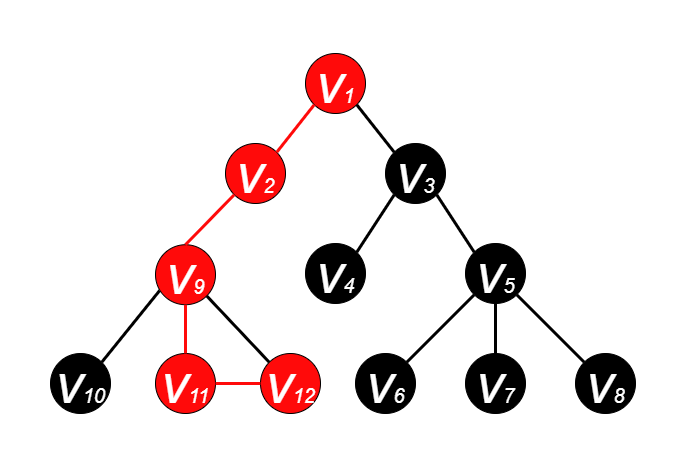

The diagram above was exported from draw.io. Its source (the exported page's mxGraphModel, read from the mxfile embedded in the PNG):
<mxGraphModel dx="1185" dy="588" grid="1" gridSize="10" guides="1" tooltips="1" connect="1" arrows="1" fold="1" page="1" pageScale="1" pageWidth="600" pageHeight="500" math="0" shadow="0">
  <root>
    <mxCell id="0" />
    <mxCell id="1" parent="0" />
    <mxCell id="EadP04PwVeOW2zSCT6ii-2" value="&lt;i&gt;&lt;font color=&quot;#ffffff&quot; style=&quot;&quot;&gt;&lt;font style=&quot;font-size: 55px;&quot;&gt;v&lt;/font&gt;&lt;font style=&quot;font-size: 20px;&quot;&gt;1&lt;/font&gt;&lt;/font&gt;&lt;/i&gt;" style="ellipse;whiteSpace=wrap;html=1;aspect=fixed;fillColor=#FF0A0A;strokeColor=#000000;" parent="1" vertex="1">
      <mxGeometry x="265" y="70" width="60" height="60" as="geometry" />
    </mxCell>
    <mxCell id="EadP04PwVeOW2zSCT6ii-3" value="&lt;i&gt;&lt;font style=&quot;&quot; color=&quot;#ffffff&quot;&gt;&lt;font style=&quot;font-size: 55px;&quot;&gt;v&lt;/font&gt;&lt;font style=&quot;font-size: 20px;&quot;&gt;2&lt;/font&gt;&lt;/font&gt;&lt;/i&gt;" style="ellipse;whiteSpace=wrap;html=1;aspect=fixed;fillColor=#FF0A0A;strokeColor=#000000;" parent="1" vertex="1">
      <mxGeometry x="185" y="160" width="60" height="60" as="geometry" />
    </mxCell>
    <mxCell id="EadP04PwVeOW2zSCT6ii-4" value="&lt;i&gt;&lt;font style=&quot;&quot; color=&quot;#ffffff&quot;&gt;&lt;font style=&quot;font-size: 55px;&quot;&gt;v&lt;/font&gt;&lt;font style=&quot;font-size: 20px;&quot;&gt;3&lt;/font&gt;&lt;/font&gt;&lt;/i&gt;" style="ellipse;whiteSpace=wrap;html=1;aspect=fixed;fillColor=#000000;" parent="1" vertex="1">
      <mxGeometry x="345" y="160" width="60" height="60" as="geometry" />
    </mxCell>
    <mxCell id="EadP04PwVeOW2zSCT6ii-5" value="&lt;i&gt;&lt;font style=&quot;&quot; color=&quot;#ffffff&quot;&gt;&lt;font style=&quot;font-size: 55px;&quot;&gt;v&lt;/font&gt;&lt;font style=&quot;font-size: 20px;&quot;&gt;4&lt;/font&gt;&lt;/font&gt;&lt;/i&gt;" style="ellipse;whiteSpace=wrap;html=1;aspect=fixed;fillColor=#000000;" parent="1" vertex="1">
      <mxGeometry x="265" y="260" width="60" height="60" as="geometry" />
    </mxCell>
    <mxCell id="EadP04PwVeOW2zSCT6ii-6" value="&lt;i&gt;&lt;font style=&quot;&quot; color=&quot;#ffffff&quot;&gt;&lt;font style=&quot;font-size: 55px;&quot;&gt;v&lt;/font&gt;&lt;font style=&quot;font-size: 20px;&quot;&gt;5&lt;/font&gt;&lt;/font&gt;&lt;/i&gt;" style="ellipse;whiteSpace=wrap;html=1;aspect=fixed;fillColor=#000000;" parent="1" vertex="1">
      <mxGeometry x="425" y="260" width="60" height="60" as="geometry" />
    </mxCell>
    <mxCell id="EadP04PwVeOW2zSCT6ii-7" value="&lt;i&gt;&lt;font style=&quot;&quot; color=&quot;#ffffff&quot;&gt;&lt;font style=&quot;font-size: 55px;&quot;&gt;v&lt;/font&gt;&lt;font style=&quot;font-size: 20px;&quot;&gt;7&lt;/font&gt;&lt;/font&gt;&lt;/i&gt;" style="ellipse;whiteSpace=wrap;html=1;aspect=fixed;fillColor=#000000;" parent="1" vertex="1">
      <mxGeometry x="425" y="370" width="60" height="60" as="geometry" />
    </mxCell>
    <mxCell id="EadP04PwVeOW2zSCT6ii-8" value="&lt;i&gt;&lt;font style=&quot;&quot; color=&quot;#ffffff&quot;&gt;&lt;font style=&quot;font-size: 55px;&quot;&gt;v&lt;/font&gt;&lt;font style=&quot;font-size: 20px;&quot;&gt;6&lt;/font&gt;&lt;/font&gt;&lt;/i&gt;" style="ellipse;whiteSpace=wrap;html=1;aspect=fixed;fillColor=#000000;" parent="1" vertex="1">
      <mxGeometry x="315" y="370" width="60" height="60" as="geometry" />
    </mxCell>
    <mxCell id="EadP04PwVeOW2zSCT6ii-9" value="&lt;i&gt;&lt;font style=&quot;&quot; color=&quot;#ffffff&quot;&gt;&lt;font style=&quot;font-size: 55px;&quot;&gt;v&lt;/font&gt;&lt;font style=&quot;font-size: 20px;&quot;&gt;8&lt;/font&gt;&lt;/font&gt;&lt;/i&gt;" style="ellipse;whiteSpace=wrap;html=1;aspect=fixed;fillColor=#000000;" parent="1" vertex="1">
      <mxGeometry x="535" y="370" width="60" height="60" as="geometry" />
    </mxCell>
    <mxCell id="EadP04PwVeOW2zSCT6ii-10" value="" style="endArrow=none;html=1;rounded=0;fontSize=20;fontColor=#FFFFFF;entryX=1;entryY=1;entryDx=0;entryDy=0;exitX=0;exitY=0;exitDx=0;exitDy=0;strokeWidth=3;" parent="1" source="EadP04PwVeOW2zSCT6ii-4" target="EadP04PwVeOW2zSCT6ii-2" edge="1">
      <mxGeometry width="50" height="50" relative="1" as="geometry">
        <mxPoint x="385" y="270" as="sourcePoint" />
        <mxPoint x="435" y="220" as="targetPoint" />
      </mxGeometry>
    </mxCell>
    <mxCell id="EadP04PwVeOW2zSCT6ii-11" value="" style="endArrow=none;html=1;rounded=0;fontSize=20;fontColor=#FFFFFF;exitX=1;exitY=0;exitDx=0;exitDy=0;entryX=0;entryY=1;entryDx=0;entryDy=0;strokeWidth=3;strokeColor=#FF0A0A;" parent="1" source="EadP04PwVeOW2zSCT6ii-3" target="EadP04PwVeOW2zSCT6ii-2" edge="1">
      <mxGeometry width="50" height="50" relative="1" as="geometry">
        <mxPoint x="385" y="270" as="sourcePoint" />
        <mxPoint x="435" y="220" as="targetPoint" />
      </mxGeometry>
    </mxCell>
    <mxCell id="EadP04PwVeOW2zSCT6ii-12" value="" style="endArrow=none;html=1;rounded=0;fontSize=20;fontColor=#FFFFFF;entryX=0;entryY=1;entryDx=0;entryDy=0;exitX=1;exitY=0;exitDx=0;exitDy=0;strokeWidth=3;" parent="1" source="EadP04PwVeOW2zSCT6ii-5" target="EadP04PwVeOW2zSCT6ii-4" edge="1">
      <mxGeometry width="50" height="50" relative="1" as="geometry">
        <mxPoint x="385" y="270" as="sourcePoint" />
        <mxPoint x="435" y="220" as="targetPoint" />
      </mxGeometry>
    </mxCell>
    <mxCell id="EadP04PwVeOW2zSCT6ii-14" value="" style="endArrow=none;html=1;rounded=0;fontSize=20;fontColor=#FFFFFF;entryX=1;entryY=1;entryDx=0;entryDy=0;exitX=0;exitY=0;exitDx=0;exitDy=0;strokeWidth=3;" parent="1" source="EadP04PwVeOW2zSCT6ii-6" target="EadP04PwVeOW2zSCT6ii-4" edge="1">
      <mxGeometry width="50" height="50" relative="1" as="geometry">
        <mxPoint x="385" y="270" as="sourcePoint" />
        <mxPoint x="435" y="220" as="targetPoint" />
      </mxGeometry>
    </mxCell>
    <mxCell id="EadP04PwVeOW2zSCT6ii-15" value="" style="endArrow=none;html=1;rounded=0;fontSize=20;fontColor=#FFFFFF;entryX=0;entryY=1;entryDx=0;entryDy=0;exitX=1;exitY=0;exitDx=0;exitDy=0;strokeWidth=3;" parent="1" source="EadP04PwVeOW2zSCT6ii-8" target="EadP04PwVeOW2zSCT6ii-6" edge="1">
      <mxGeometry width="50" height="50" relative="1" as="geometry">
        <mxPoint x="385" y="270" as="sourcePoint" />
        <mxPoint x="435" y="220" as="targetPoint" />
      </mxGeometry>
    </mxCell>
    <mxCell id="EadP04PwVeOW2zSCT6ii-16" value="" style="endArrow=none;html=1;rounded=0;fontSize=20;fontColor=#FFFFFF;entryX=0.5;entryY=1;entryDx=0;entryDy=0;exitX=0.5;exitY=0;exitDx=0;exitDy=0;strokeWidth=3;" parent="1" source="EadP04PwVeOW2zSCT6ii-7" target="EadP04PwVeOW2zSCT6ii-6" edge="1">
      <mxGeometry width="50" height="50" relative="1" as="geometry">
        <mxPoint x="385" y="270" as="sourcePoint" />
        <mxPoint x="435" y="220" as="targetPoint" />
      </mxGeometry>
    </mxCell>
    <mxCell id="EadP04PwVeOW2zSCT6ii-17" value="" style="endArrow=none;html=1;rounded=0;fontSize=20;fontColor=#FFFFFF;entryX=1;entryY=1;entryDx=0;entryDy=0;exitX=0;exitY=0;exitDx=0;exitDy=0;strokeWidth=3;" parent="1" source="EadP04PwVeOW2zSCT6ii-9" target="EadP04PwVeOW2zSCT6ii-6" edge="1">
      <mxGeometry width="50" height="50" relative="1" as="geometry">
        <mxPoint x="385" y="270" as="sourcePoint" />
        <mxPoint x="435" y="220" as="targetPoint" />
      </mxGeometry>
    </mxCell>
    <mxCell id="pP-wg3NwNoG7PGbDv5qc-1" value="&lt;i&gt;&lt;font style=&quot;&quot; color=&quot;#ffffff&quot;&gt;&lt;font style=&quot;font-size: 55px;&quot;&gt;v&lt;/font&gt;&lt;font style=&quot;font-size: 20px;&quot;&gt;9&lt;/font&gt;&lt;/font&gt;&lt;/i&gt;" style="ellipse;whiteSpace=wrap;html=1;aspect=fixed;fillColor=#FF0A0A;" parent="1" vertex="1">
      <mxGeometry x="115" y="261.21" width="60" height="60" as="geometry" />
    </mxCell>
    <mxCell id="pP-wg3NwNoG7PGbDv5qc-2" value="&lt;i&gt;&lt;font style=&quot;&quot; color=&quot;#ffffff&quot;&gt;&lt;font style=&quot;font-size: 55px;&quot;&gt;v&lt;/font&gt;&lt;font style=&quot;font-size: 20px;&quot;&gt;11&lt;/font&gt;&lt;/font&gt;&lt;/i&gt;" style="ellipse;whiteSpace=wrap;html=1;aspect=fixed;fillColor=#FF0A0A;" parent="1" vertex="1">
      <mxGeometry x="115" y="370" width="60" height="60" as="geometry" />
    </mxCell>
    <mxCell id="pP-wg3NwNoG7PGbDv5qc-3" value="&lt;i&gt;&lt;font style=&quot;&quot; color=&quot;#ffffff&quot;&gt;&lt;font style=&quot;font-size: 55px;&quot;&gt;v&lt;/font&gt;&lt;font style=&quot;font-size: 20px;&quot;&gt;10&lt;/font&gt;&lt;/font&gt;&lt;/i&gt;" style="ellipse;whiteSpace=wrap;html=1;aspect=fixed;fillColor=#000000;direction=south;" parent="1" vertex="1">
      <mxGeometry x="10" y="370" width="60" height="60" as="geometry" />
    </mxCell>
    <mxCell id="pP-wg3NwNoG7PGbDv5qc-4" value="&lt;i&gt;&lt;font style=&quot;&quot; color=&quot;#ffffff&quot;&gt;&lt;font style=&quot;font-size: 55px;&quot;&gt;v&lt;/font&gt;&lt;font style=&quot;font-size: 20px;&quot;&gt;12&lt;/font&gt;&lt;/font&gt;&lt;/i&gt;" style="ellipse;whiteSpace=wrap;html=1;aspect=fixed;fillColor=#FF0A0A;" parent="1" vertex="1">
      <mxGeometry x="220" y="370" width="60" height="60" as="geometry" />
    </mxCell>
    <mxCell id="pP-wg3NwNoG7PGbDv5qc-5" value="" style="endArrow=none;html=1;rounded=0;fontSize=20;fontColor=#FFFFFF;entryX=0.069;entryY=0.764;entryDx=0;entryDy=0;exitX=0;exitY=0;exitDx=0;exitDy=0;strokeWidth=3;entryPerimeter=0;" parent="1" source="pP-wg3NwNoG7PGbDv5qc-3" edge="1" target="pP-wg3NwNoG7PGbDv5qc-1">
      <mxGeometry width="50" height="50" relative="1" as="geometry">
        <mxPoint x="75" y="258.79" as="sourcePoint" />
        <mxPoint x="123.78679656440363" y="300.0032034355964" as="targetPoint" />
      </mxGeometry>
    </mxCell>
    <mxCell id="pP-wg3NwNoG7PGbDv5qc-6" value="" style="endArrow=none;html=1;rounded=0;fontSize=20;fontColor=#FFFFFF;entryX=0.5;entryY=1;entryDx=0;entryDy=0;exitX=0.5;exitY=0;exitDx=0;exitDy=0;strokeWidth=3;strokeColor=#FF0A0A;" parent="1" source="pP-wg3NwNoG7PGbDv5qc-2" edge="1" target="pP-wg3NwNoG7PGbDv5qc-1">
      <mxGeometry width="50" height="50" relative="1" as="geometry">
        <mxPoint x="75" y="258.79" as="sourcePoint" />
        <mxPoint x="145" y="308.79" as="targetPoint" />
      </mxGeometry>
    </mxCell>
    <mxCell id="pP-wg3NwNoG7PGbDv5qc-7" value="" style="endArrow=none;html=1;rounded=0;fontSize=20;fontColor=#FFFFFF;entryX=1;entryY=1;entryDx=0;entryDy=0;exitX=0;exitY=0;exitDx=0;exitDy=0;strokeWidth=3;" parent="1" source="pP-wg3NwNoG7PGbDv5qc-4" edge="1" target="pP-wg3NwNoG7PGbDv5qc-1">
      <mxGeometry width="50" height="50" relative="1" as="geometry">
        <mxPoint x="75" y="258.79" as="sourcePoint" />
        <mxPoint x="166.21320343559637" y="300.0032034355964" as="targetPoint" />
      </mxGeometry>
    </mxCell>
    <mxCell id="pP-wg3NwNoG7PGbDv5qc-8" value="" style="endArrow=none;html=1;rounded=0;fontSize=20;fontColor=#FFFFFF;exitX=0.5;exitY=0;exitDx=0;exitDy=0;entryX=0;entryY=1;entryDx=0;entryDy=0;strokeWidth=3;strokeColor=#FF0A0A;" parent="1" source="pP-wg3NwNoG7PGbDv5qc-1" target="EadP04PwVeOW2zSCT6ii-3" edge="1">
      <mxGeometry width="50" height="50" relative="1" as="geometry">
        <mxPoint x="246.21320343559637" y="178.78679656440363" as="sourcePoint" />
        <mxPoint x="283.78679656440363" y="131.21320343559637" as="targetPoint" />
      </mxGeometry>
    </mxCell>
    <mxCell id="Ed37Po015sv9TBW0BH2n-1" value="" style="endArrow=none;html=1;rounded=0;fontSize=20;fontColor=#FFFFFF;entryX=1;entryY=0.5;entryDx=0;entryDy=0;exitX=0;exitY=0.5;exitDx=0;exitDy=0;strokeWidth=3;strokeColor=#FF0A0A;" parent="1" source="pP-wg3NwNoG7PGbDv5qc-4" target="pP-wg3NwNoG7PGbDv5qc-2" edge="1">
      <mxGeometry width="50" height="50" relative="1" as="geometry">
        <mxPoint x="238.78679656440363" y="388.78679656440363" as="sourcePoint" />
        <mxPoint x="176.21320343559637" y="310.00320343559633" as="targetPoint" />
      </mxGeometry>
    </mxCell>
  </root>
</mxGraphModel>